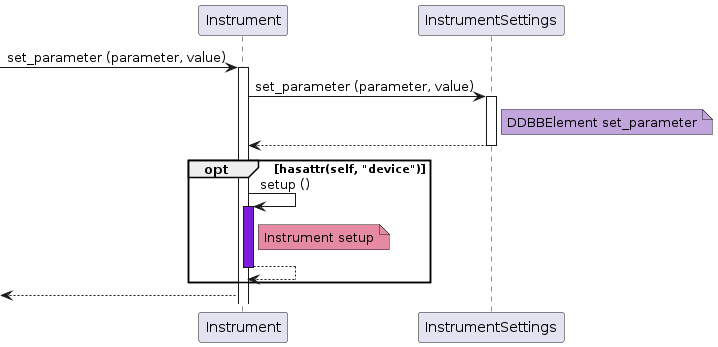

The diagram above was rendered by PlantUML. Its source (embedded in the PNG):
@startuml

participant Instrument as instr
participant InstrumentSettings as instrset

[-> instr ++: set_parameter (parameter, value)
instr -> instrset ++: set_parameter (parameter, value)
note right of instrset #C2A5DC: DDBBElement set_parameter
return
opt hasattr(self, "device")
    instr -> instr: setup ()
    activate instr #7F1CDB
    note right of instr #E68AA3: Instrument setup
    return
end
[<-- instr
@enduml